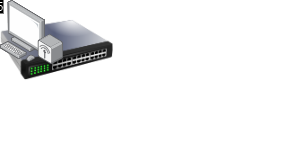

The diagram above was exported from draw.io. Its source (the exported page's mxGraphModel, read from the mxfile embedded in the PNG):
<mxGraphModel dx="1290" dy="565" grid="1" gridSize="10" guides="1" tooltips="1" connect="1" arrows="1" fold="1" page="1" pageScale="1" pageWidth="827" pageHeight="1169" math="0" shadow="0">
  <root>
    <mxCell id="0" />
    <mxCell id="1" parent="0" />
    <mxCell id="CEWX8PFcdz4NKNd0oAiy-1" value="" style="image;points=[];aspect=fixed;html=1;align=center;shadow=0;dashed=0;image=img/lib/allied_telesis/computer_and_terminals/Personal_Computer_Wireless.svg;" parent="1" vertex="1">
      <mxGeometry x="230" y="20" width="63" height="64.2" as="geometry" />
    </mxCell>
    <mxCell id="CEWX8PFcdz4NKNd0oAiy-2" value="" style="image;points=[];aspect=fixed;html=1;align=center;shadow=0;dashed=0;image=img/lib/allied_telesis/computer_and_terminals/Personal_Computer_Wireless.svg;" parent="1" vertex="1">
      <mxGeometry x="320" y="20" width="63" height="64.2" as="geometry" />
    </mxCell>
    <mxCell id="CEWX8PFcdz4NKNd0oAiy-4" value="" style="image;points=[];aspect=fixed;html=1;align=center;shadow=0;dashed=0;image=img/lib/allied_telesis/computer_and_terminals/Personal_Computer_Wireless.svg;" parent="1" vertex="1">
      <mxGeometry x="420" y="20" width="63" height="64.2" as="geometry" />
    </mxCell>
    <mxCell id="CEWX8PFcdz4NKNd0oAiy-60" style="edgeStyle=orthogonalEdgeStyle;rounded=0;orthogonalLoop=1;jettySize=auto;html=1;exitX=0;exitY=0;exitDx=0;exitDy=0;" parent="1" source="CEWX8PFcdz4NKNd0oAiy-58" target="CEWX8PFcdz4NKNd0oAiy-1" edge="1">
      <mxGeometry relative="1" as="geometry" />
    </mxCell>
    <mxCell id="CEWX8PFcdz4NKNd0oAiy-61" style="edgeStyle=orthogonalEdgeStyle;rounded=0;orthogonalLoop=1;jettySize=auto;html=1;exitX=0.25;exitY=0;exitDx=0;exitDy=0;" parent="1" source="CEWX8PFcdz4NKNd0oAiy-58" target="CEWX8PFcdz4NKNd0oAiy-2" edge="1">
      <mxGeometry relative="1" as="geometry" />
    </mxCell>
    <mxCell id="CEWX8PFcdz4NKNd0oAiy-62" style="edgeStyle=orthogonalEdgeStyle;rounded=0;orthogonalLoop=1;jettySize=auto;html=1;exitX=0.75;exitY=0;exitDx=0;exitDy=0;" parent="1" source="CEWX8PFcdz4NKNd0oAiy-58" target="CEWX8PFcdz4NKNd0oAiy-4" edge="1">
      <mxGeometry relative="1" as="geometry" />
    </mxCell>
    <mxCell id="CEWX8PFcdz4NKNd0oAiy-63" style="edgeStyle=orthogonalEdgeStyle;rounded=0;orthogonalLoop=1;jettySize=auto;html=1;exitX=1;exitY=0;exitDx=0;exitDy=0;" parent="1" source="CEWX8PFcdz4NKNd0oAiy-58" target="CEWX8PFcdz4NKNd0oAiy-59" edge="1">
      <mxGeometry relative="1" as="geometry" />
    </mxCell>
    <mxCell id="CEWX8PFcdz4NKNd0oAiy-58" value="5" style="image;html=1;image=img/lib/clip_art/networking/Switch_128x128.png" parent="1" vertex="1">
      <mxGeometry x="350" y="230" width="113" height="100" as="geometry" />
    </mxCell>
    <mxCell id="CEWX8PFcdz4NKNd0oAiy-59" value="" style="image;points=[];aspect=fixed;html=1;align=center;shadow=0;dashed=0;image=img/lib/allied_telesis/computer_and_terminals/Personal_Computer_Wireless.svg;" parent="1" vertex="1">
      <mxGeometry x="510" y="20" width="63" height="64.2" as="geometry" />
    </mxCell>
  </root>
</mxGraphModel>